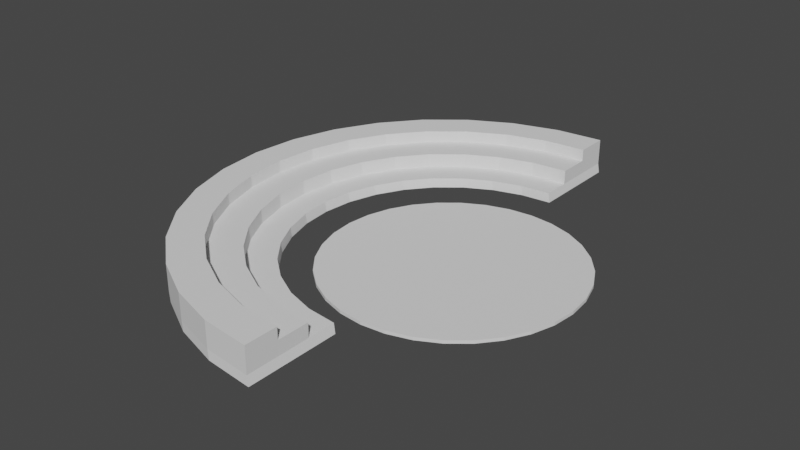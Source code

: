 # Source: Platform.blend  (saved by Blender 3.4.6; exported with 4.5.12 LTS)
import bpy
from mathutils import Matrix  # noqa: F401  (used for matrix-valued properties, if any)

bpy.ops.wm.read_factory_settings(use_empty=True)
scene = bpy.context.scene
scene.name = 'Scene'

# ---- collections
col_collection = bpy.data.collections.new('Collection'); scene.collection.children.link(col_collection)

# ---- world
world_world = bpy.data.worlds.new('World'); scene.world = world_world
world_world.use_nodes = True; world_world.node_tree.nodes.clear()
_N = world_world.node_tree.nodes; _L = world_world.node_tree.links
n0 = _N.new('ShaderNodeOutputWorld'); n0.name = 'World Output'; n0.location = (300, 300)
n1 = _N.new('ShaderNodeBackground'); n1.name = 'Background'; n1.location = (10, 300)
n1.inputs[0].default_value = (0.05088, 0.05088, 0.05088, 1.0)
_L.new(n1.outputs[0], n0.inputs[0])
n0.is_active_output = True
world_world.color = (0.05088, 0.05088, 0.05088)
world_world.use_sun_shadow = False
world_world.sun_shadow_jitter_overblur = 0.0

# ---- meshes
me_cylinder = bpy.data.meshes.new('Cylinder')
me_cylinder.from_pydata([(0.0, 0.0, -0.25), (0.0, 0.0, 0.25), (0.0, 20.0, -0.25), (0.0, 20.0, 0.25), (3.902, 19.62, -0.25), (3.902, 19.62, 0.25), (7.654, 18.48, -0.25), (7.654, 18.48, 0.25), (11.11, 16.63, -0.25), (11.11, 16.63, 0.25), (14.14, 14.14, -0.25), (14.14, 14.14, 0.25), (16.63, 11.11, -0.25), (16.63, 11.11, 0.25), (18.48, 7.654, -0.25), (18.48, 7.654, 0.25), (19.62, 3.902, -0.25), (19.62, 3.902, 0.25), (20.0, 0.0, -0.25), (20.0, 0.0, 0.25), (19.62, -3.902, -0.25), (19.62, -3.902, 0.25), (18.48, -7.654, -0.25), (18.48, -7.654, 0.25), (16.63, -11.11, -0.25), (16.63, -11.11, 0.25), (14.14, -14.14, -0.25), (14.14, -14.14, 0.25), (11.11, -16.63, -0.25), (11.11, -16.63, 0.25), (7.654, -18.48, -0.25), (7.654, -18.48, 0.25), (3.902, -19.62, -0.25), (3.902, -19.62, 0.25), (0.0, -20.0, -0.25), (0.0, -20.0, 0.25), (-3.902, -19.62, -0.25), (-3.902, -19.62, 0.25), (-7.654, -18.48, -0.25), (-7.654, -18.48, 0.25), (-11.11, -16.63, -0.25), (-11.11, -16.63, 0.25), (-14.14, -14.14, -0.25), (-14.14, -14.14, 0.25), (-16.63, -11.11, -0.25), (-16.63, -11.11, 0.25), (-18.48, -7.654, -0.25), (-18.48, -7.654, 0.25), (-19.62, -3.902, -0.25), (-19.62, -3.902, 0.25), (-20.0, 0.0, -0.25), (-20.0, 0.0, 0.25), (-19.62, 3.902, -0.25), (-19.62, 3.902, 0.25), (-18.48, 7.654, -0.25), (-18.48, 7.654, 0.25), (-16.63, 11.11, -0.25), (-16.63, 11.11, 0.25), (-14.14, 14.14, -0.25), (-14.14, 14.14, 0.25), (-11.11, 16.63, -0.25), (-11.11, 16.63, 0.25), (-7.654, 18.48, -0.25), (-7.654, 18.48, 0.25), (-3.902, 19.62, -0.25), (-3.902, 19.62, 0.25)], [], [(0, 2, 4), (1, 5, 3), (2, 3, 5, 4), (0, 4, 6), (1, 7, 5), (4, 5, 7, 6), (0, 6, 8), (1, 9, 7), (6, 7, 9, 8), (0, 8, 10), (1, 11, 9), (8, 9, 11, 10), (0, 10, 12), (1, 13, 11), (10, 11, 13, 12), (0, 12, 14), (1, 15, 13), (12, 13, 15, 14), (0, 14, 16), (1, 17, 15), (14, 15, 17, 16), (0, 16, 18), (1, 19, 17), (16, 17, 19, 18), (0, 18, 20), (1, 21, 19), (18, 19, 21, 20), (0, 20, 22), (1, 23, 21), (20, 21, 23, 22), (0, 22, 24), (1, 25, 23), (22, 23, 25, 24), (0, 24, 26), (1, 27, 25), (24, 25, 27, 26), (0, 26, 28), (1, 29, 27), (26, 27, 29, 28), (0, 28, 30), (1, 31, 29), (28, 29, 31, 30), (0, 30, 32), (1, 33, 31), (30, 31, 33, 32), (0, 32, 34), (1, 35, 33), (32, 33, 35, 34), (0, 34, 36), (1, 37, 35), (34, 35, 37, 36), (0, 36, 38), (1, 39, 37), (36, 37, 39, 38), (0, 38, 40), (1, 41, 39), (38, 39, 41, 40), (0, 40, 42), (1, 43, 41), (40, 41, 43, 42), (0, 42, 44), (1, 45, 43), (42, 43, 45, 44), (0, 44, 46), (1, 47, 45), (44, 45, 47, 46), (0, 46, 48), (1, 49, 47), (46, 47, 49, 48), (0, 48, 50), (1, 51, 49), (48, 49, 51, 50), (0, 50, 52), (1, 53, 51), (50, 51, 53, 52), (0, 52, 54), (1, 55, 53), (52, 53, 55, 54), (0, 54, 56), (1, 57, 55), (54, 55, 57, 56), (0, 56, 58), (1, 59, 57), (56, 57, 59, 58), (0, 58, 60), (1, 61, 59), (58, 59, 61, 60), (0, 60, 62), (1, 63, 61), (60, 61, 63, 62), (0, 62, 64), (1, 65, 63), (62, 63, 65, 64), (0, 64, 2), (1, 3, 65), (64, 65, 3, 2)])
_uv = me_cylinder.uv_layers.new(name='UVMap')
_uv.uv.foreach_set('vector', [0.75, 0.25, 0.75, 0.49, 0.7968, 0.4854, 0.25, 0.25, 0.2968, 0.4854, 0.25, 0.49, 1.0, 0.5, 1.0, 1.0, 0.9688, 1.0, 0.9688, 0.5, 0.75, 0.25, 0.7968, 0.4854, 0.8418, 0.4717, 0.25, 0.25, 0.3418, 0.4717, 0.2968, 0.4854, 0.9688, 0.5, 0.9688, 1.0, 0.9375, 1.0, 0.9375, 0.5, 0.75, 0.25, 0.8418, 0.4717, 0.8833, 0.4496, 0.25, 0.25, 0.3833, 0.4496, 0.3418, 0.4717, 0.9375, 0.5, 0.9375, 1.0, 0.9062, 1.0, 0.9062, 0.5, 0.75, 0.25, 0.8833, 0.4496, 0.9197, 0.4197, 0.25, 0.25, 0.4197, 0.4197, 0.3833, 0.4496, 0.9062, 0.5, 0.9062, 1.0, 0.875, 1.0, 0.875, 0.5, 0.75, 0.25, 0.9197, 0.4197, 0.9496, 0.3833, 0.25, 0.25, 0.4496, 0.3833, 0.4197, 0.4197, 0.875, 0.5, 0.875, 1.0, 0.8438, 1.0, 0.8438, 0.5, 0.75, 0.25, 0.9496, 0.3833, 0.9717, 0.3418, 0.25, 0.25, 0.4717, 0.3418, 0.4496, 0.3833, 0.8438, 0.5, 0.8438, 1.0, 0.8125, 1.0, 0.8125, 0.5, 0.75, 0.25, 0.9717, 0.3418, 0.9854, 0.2968, 0.25, 0.25, 0.4854, 0.2968, 0.4717, 0.3418, 0.8125, 0.5, 0.8125, 1.0, 0.7812, 1.0, 0.7812, 0.5, 0.75, 0.25, 0.9854, 0.2968, 0.99, 0.25, 0.25, 0.25, 0.49, 0.25, 0.4854, 0.2968, 0.7812, 0.5, 0.7812, 1.0, 0.75, 1.0, 0.75, 0.5, 0.75, 0.25, 0.99, 0.25, 0.9854, 0.2032, 0.25, 0.25, 0.4854, 0.2032, 0.49, 0.25, 0.75, 0.5, 0.75, 1.0, 0.7188, 1.0, 0.7188, 0.5, 0.75, 0.25, 0.9854, 0.2032, 0.9717, 0.1582, 0.25, 0.25, 0.4717, 0.1582, 0.4854, 0.2032, 0.7188, 0.5, 0.7188, 1.0, 0.6875, 1.0, 0.6875, 0.5, 0.75, 0.25, 0.9717, 0.1582, 0.9496, 0.1167, 0.25, 0.25, 0.4496, 0.1167, 0.4717, 0.1582, 0.6875, 0.5, 0.6875, 1.0, 0.6562, 1.0, 0.6562, 0.5, 0.75, 0.25, 0.9496, 0.1167, 0.9197, 0.08029, 0.25, 0.25, 0.4197, 0.08029, 0.4496, 0.1167, 0.6562, 0.5, 0.6562, 1.0, 0.625, 1.0, 0.625, 0.5, 0.75, 0.25, 0.9197, 0.08029, 0.8833, 0.05045, 0.25, 0.25, 0.3833, 0.05045, 0.4197, 0.08029, 0.625, 0.5, 0.625, 1.0, 0.5938, 1.0, 0.5938, 0.5, 0.75, 0.25, 0.8833, 0.05045, 0.8418, 0.02827, 0.25, 0.25, 0.3418, 0.02827, 0.3833, 0.05045, 0.5938, 0.5, 0.5938, 1.0, 0.5625, 1.0, 0.5625, 0.5, 0.75, 0.25, 0.8418, 0.02827, 0.7968, 0.01461, 0.25, 0.25, 0.2968, 0.01461, 0.3418, 0.02827, 0.5625, 0.5, 0.5625, 1.0, 0.5312, 1.0, 0.5312, 0.5, 0.75, 0.25, 0.7968, 0.01461, 0.75, 0.01, 0.25, 0.25, 0.25, 0.01, 0.2968, 0.01461, 0.5312, 0.5, 0.5312, 1.0, 0.5, 1.0, 0.5, 0.5, 0.75, 0.25, 0.75, 0.01, 0.7032, 0.01461, 0.25, 0.25, 0.2032, 0.01461, 0.25, 0.01, 0.5, 0.5, 0.5, 1.0, 0.4688, 1.0, 0.4688, 0.5, 0.75, 0.25, 0.7032, 0.01461, 0.6582, 0.02827, 0.25, 0.25, 0.1582, 0.02827, 0.2032, 0.01461, 0.4688, 0.5, 0.4688, 1.0, 0.4375, 1.0, 0.4375, 0.5, 0.75, 0.25, 0.6582, 0.02827, 0.6167, 0.05045, 0.25, 0.25, 0.1167, 0.05045, 0.1582, 0.02827, 0.4375, 0.5, 0.4375, 1.0, 0.4062, 1.0, 0.4062, 0.5, 0.75, 0.25, 0.6167, 0.05045, 0.5803, 0.08029, 0.25, 0.25, 0.08029, 0.08029, 0.1167, 0.05045, 0.4062, 0.5, 0.4062, 1.0, 0.375, 1.0, 0.375, 0.5, 0.75, 0.25, 0.5803, 0.08029, 0.5504, 0.1167, 0.25, 0.25, 0.05045, 0.1167, 0.08029, 0.08029, 0.375, 0.5, 0.375, 1.0, 0.3438, 1.0, 0.3438, 0.5, 0.75, 0.25, 0.5504, 0.1167, 0.5283, 0.1582, 0.25, 0.25, 0.02827, 0.1582, 0.05045, 0.1167, 0.3438, 0.5, 0.3438, 1.0, 0.3125, 1.0, 0.3125, 0.5, 0.75, 0.25, 0.5283, 0.1582, 0.5146, 0.2032, 0.25, 0.25, 0.01461, 0.2032, 0.02827, 0.1582, 0.3125, 0.5, 0.3125, 1.0, 0.2812, 1.0, 0.2812, 0.5, 0.75, 0.25, 0.5146, 0.2032, 0.51, 0.25, 0.25, 0.25, 0.01, 0.25, 0.01461, 0.2032, 0.2812, 0.5, 0.2812, 1.0, 0.25, 1.0, 0.25, 0.5, 0.75, 0.25, 0.51, 0.25, 0.5146, 0.2968, 0.25, 0.25, 0.01461, 0.2968, 0.01, 0.25, 0.25, 0.5, 0.25, 1.0, 0.2188, 1.0, 0.2188, 0.5, 0.75, 0.25, 0.5146, 0.2968, 0.5283, 0.3418, 0.25, 0.25, 0.02827, 0.3418, 0.01461, 0.2968, 0.2188, 0.5, 0.2188, 1.0, 0.1875, 1.0, 0.1875, 0.5, 0.75, 0.25, 0.5283, 0.3418, 0.5504, 0.3833, 0.25, 0.25, 0.05045, 0.3833, 0.02827, 0.3418, 0.1875, 0.5, 0.1875, 1.0, 0.1562, 1.0, 0.1562, 0.5, 0.75, 0.25, 0.5504, 0.3833, 0.5803, 0.4197, 0.25, 0.25, 0.08029, 0.4197, 0.05045, 0.3833, 0.1562, 0.5, 0.1562, 1.0, 0.125, 1.0, 0.125, 0.5, 0.75, 0.25, 0.5803, 0.4197, 0.6167, 0.4496, 0.25, 0.25, 0.1167, 0.4496, 0.08029, 0.4197, 0.125, 0.5, 0.125, 1.0, 0.09375, 1.0, 0.09375, 0.5, 0.75, 0.25, 0.6167, 0.4496, 0.6582, 0.4717, 0.25, 0.25, 0.1582, 0.4717, 0.1167, 0.4496, 0.09375, 0.5, 0.09375, 1.0, 0.0625, 1.0, 0.0625, 0.5, 0.75, 0.25, 0.6582, 0.4717, 0.7032, 0.4854, 0.25, 0.25, 0.2032, 0.4854, 0.1582, 0.4717, 0.0625, 0.5, 0.0625, 1.0, 0.03125, 1.0, 0.03125, 0.5, 0.75, 0.25, 0.7032, 0.4854, 0.75, 0.49, 0.25, 0.25, 0.25, 0.49, 0.2032, 0.4854, 0.03125, 0.5, 0.03125, 1.0, 0.0, 1.0, 0.0, 0.5])
me_cylinder.update()
me_cylinder_002 = bpy.data.meshes.new('Cylinder.002')
me_cylinder_002.from_pydata([(-2.972, 36.72, 0.25), (-2.972, -36.72, 0.25), (-7.221, -36.3, 0.25), (-14.16, -34.2, 0.25), (-20.56, -30.78, 0.25), (-26.17, -26.17, 0.25), (-30.78, -20.56, 0.25), (-34.2, -14.16, 0.25), (-36.3, -7.221, 0.25), (-37.01, 0.0, 0.25), (-36.3, 7.221, 0.25), (-34.2, 14.16, 0.25), (-30.78, 20.56, 0.25), (-26.17, 26.17, 0.25), (-20.56, 30.78, 0.25), (-14.16, 34.2, 0.25), (-7.221, 36.3, 0.25), (-2.972, 34.69, 0.25), (-2.972, -34.69, 0.25), (-2.972, 29.48, 0.25), (-2.972, -29.48, 0.25), (-2.972, 27.59, 0.25), (-2.972, -27.59, 0.25), (-5.44, -27.35, 0.25), (-10.67, -25.76, 0.25), (-15.49, -23.18, 0.25), (-19.72, -19.72, 0.25), (-23.18, -15.49, 0.25), (-25.76, -10.67, 0.25), (-27.35, -5.44, 0.25), (-27.88, -3.628e-07, 0.25), (-27.35, 5.44, 0.25), (-25.76, 10.67, 0.25), (-23.18, 15.49, 0.25), (-19.72, 19.72, 0.25), (-15.49, 23.18, 0.25), (-10.67, 25.76, 0.25), (-5.44, 27.35, 0.25), (-8.144, -39.08, 1.705), (-0.3408, -39.85, 1.705), (-15.65, -36.8, 1.705), (-22.56, -33.11, 1.705), (-28.63, -28.13, 1.705), (-33.6, -22.07, 1.705), (-37.3, -15.16, 1.705), (-39.57, -7.653, 1.705), (-40.34, 0.1509, 1.705), (-39.57, 7.955, 1.705), (-37.3, 15.46, 1.705), (-33.6, 22.37, 1.705), (-28.63, 28.44, 1.705), (-22.56, 33.41, 1.705), (-15.65, 37.11, 1.705), (-8.144, 39.38, 1.705), (-0.3408, 40.15, 1.705), (-15.65, 37.11, 5.922), (-0.3408, -34.54, 1.705), (-22.56, 33.41, 5.922), (-28.63, 28.44, 5.922), (-33.6, 22.37, 5.922), (-37.3, 15.46, 5.922), (-39.57, 7.955, 5.922), (-40.34, 0.1509, 5.922), (-39.57, -7.653, 5.922), (-37.3, -15.16, 5.922), (-33.6, -22.07, 5.922), (-28.63, -28.13, 5.922), (-22.56, -33.11, 5.922), (-15.65, -36.8, 5.922), (-0.3408, -39.85, 5.922), (-8.144, -39.08, 5.922), (-0.3408, 34.84, 1.705), (-6.092, -28.76, 1.705), (-0.3408, -29.33, 1.705), (-11.62, -27.09, 1.705), (-16.72, -24.36, 1.705), (-21.19, -20.69, 1.705), (-24.85, -16.23, 1.705), (-27.58, -11.13, 1.705), (-29.25, -5.6, 1.705), (-29.82, 0.1509, 1.705), (-29.25, 5.902, 1.705), (-27.58, 11.43, 1.705), (-24.85, 16.53, 1.705), (-21.19, 21.0, 1.705), (-16.72, 24.66, 1.705), (-11.62, 27.39, 1.705), (-6.092, 29.06, 1.705), (-0.3408, 29.63, 1.705), (-5.198, -24.27, 1.705), (-0.3408, -24.75, 1.705), (-9.868, -22.85, 1.705), (-14.17, -20.55, 1.705), (-17.95, -17.45, 1.705), (-21.04, -13.68, 1.705), (-23.34, -9.377, 1.705), (-24.76, -4.706, 1.705), (-25.24, 0.1509, 1.705), (-24.76, 5.008, 1.705), (-23.34, 9.678, 1.705), (-21.04, 13.98, 1.705), (-17.95, 17.76, 1.705), (-14.17, 20.85, 1.705), (-9.868, 23.15, 1.705), (-5.198, 24.57, 1.705), (-0.3408, 25.05, 1.705), (-8.144, -39.08, 3.987), (-0.3408, -39.85, 3.987), (-15.65, -36.8, 3.987), (-22.56, -33.11, 3.987), (-28.63, -28.13, 3.987), (-33.6, -22.07, 3.987), (-37.3, -15.16, 3.987), (-39.57, -7.653, 3.987), (-40.34, 0.1509, 3.987), (-39.57, 7.955, 3.987), (-37.3, 15.46, 3.987), (-33.6, 22.37, 3.987), (-28.63, 28.44, 3.987), (-22.56, 33.41, 3.987), (-15.65, 37.11, 3.987), (-8.144, 39.38, 3.987), (-0.3408, 40.15, 3.987), (-7.108, -33.87, 3.987), (-0.3408, -34.54, 3.987), (-13.61, -31.9, 3.987), (-19.61, -28.69, 3.987), (-24.87, -24.38, 3.987), (-29.18, -19.12, 3.987), (-32.39, -13.12, 3.987), (-34.36, -6.616, 3.987), (-35.03, 0.1509, 3.987), (-34.36, 6.918, 3.987), (-32.39, 13.43, 3.987), (-29.18, 19.42, 3.987), (-24.87, 24.68, 3.987), (-19.61, 28.99, 3.987), (-13.61, 32.2, 3.987), (-7.108, 34.17, 3.987), (-0.3408, 34.84, 3.987), (-6.092, -28.76, 3.987), (-0.3408, -29.33, 3.987), (-11.62, -27.09, 3.987), (-16.72, -24.36, 3.987), (-21.19, -20.69, 3.987), (-24.85, -16.23, 3.987), (-27.58, -11.13, 3.987), (-29.25, -5.6, 3.987), (-29.82, 0.1509, 3.987), (-29.25, 5.902, 3.987), (-27.58, 11.43, 3.987), (-24.85, 16.53, 3.987), (-21.19, 21.0, 3.987), (-16.72, 24.66, 3.987), (-11.62, 27.39, 3.987), (-6.092, 29.06, 3.987), (-0.3408, 29.63, 3.987), (-8.144, 39.38, 5.922), (-0.3408, 40.15, 5.922), (-7.108, -33.87, 5.922), (-0.3408, -34.54, 5.922), (-13.61, -31.9, 5.922), (-19.61, -28.69, 5.922), (-24.87, -24.38, 5.922), (-29.18, -19.12, 5.922), (-32.39, -13.12, 5.922), (-34.36, -6.616, 5.922), (-35.03, 0.1509, 5.922), (-34.36, 6.918, 5.922), (-32.39, 13.43, 5.922), (-29.18, 19.42, 5.922), (-24.87, 24.68, 5.922), (-19.61, 28.99, 5.922), (-13.61, 32.2, 5.922), (-7.108, 34.17, 5.922), (-0.3408, 34.84, 5.922), (-7.804, -39.23, 0.25), (0.0, -40.0, 0.25), (-15.31, -36.96, 0.25), (-22.22, -33.26, 0.25), (-28.28, -28.28, 0.25), (-33.26, -22.22, 0.25), (-36.96, -15.31, 0.25), (-39.23, -7.804, 0.25), (-40.0, 0.0, 0.25), (-39.23, 7.804, 0.25), (-36.96, 15.31, 0.25), (-33.26, 22.22, 0.25), (-28.28, 28.28, 0.25), (-22.22, 33.26, 0.25), (-15.31, 36.96, 0.25), (-7.804, 39.23, 0.25), (0.0, 40.0, 0.25), (0.0, 34.69, 0.25), (0.0, -34.69, 0.25), (0.0, 29.48, 0.25), (0.0, -29.48, 0.25), (-4.857, -24.42, 0.25), (-7.549e-07, -24.9, 0.25), (-9.527, -23.0, 0.25), (-13.83, -20.7, 0.25), (-17.6, -17.6, 0.25), (-20.7, -13.83, 0.25), (-23.0, -9.527, 0.25), (-24.42, -4.857, 0.25), (-24.9, 7.549e-07, 0.25), (-24.42, 4.857, 0.25), (-23.0, 9.527, 0.25), (-20.7, 13.83, 0.25), (-17.6, 17.6, 0.25), (-13.83, 20.7, 0.25), (-9.527, 23.0, 0.25), (-4.857, 24.42, 0.25), (7.549e-07, 24.9, 0.25), (-6.774, 34.05, 0.25), (-5.84, -29.36, 0.25), (-6.742, -33.9, 0.25), (-5.891, 29.61, 0.25)], [], [(1, 2, 216, 18), (176, 177, 39, 38), (185, 184, 46, 47), (204, 205, 97, 96), (203, 204, 96, 95), (182, 181, 43, 44), (190, 189, 51, 52), (202, 203, 95, 94), (177, 194, 56, 39), (201, 202, 94, 93), (179, 178, 40, 41), (187, 186, 48, 49), (193, 192, 54, 71), (196, 198, 90, 73), (200, 201, 93, 92), (213, 195, 88, 105), (184, 183, 45, 46), (199, 200, 92, 91), (212, 213, 105, 104), (197, 199, 91, 89), (181, 180, 42, 43), (211, 212, 104, 103), (189, 188, 50, 51), (192, 191, 53, 54), (198, 197, 89, 90), (210, 211, 103, 102), (178, 176, 38, 40), (186, 185, 47, 48), (209, 210, 102, 101), (208, 209, 101, 100), (194, 196, 73, 56), (183, 182, 44, 45), (191, 190, 52, 53), (207, 208, 100, 99), (195, 193, 71, 88), (180, 179, 41, 42), (206, 207, 99, 98), (188, 187, 49, 50), (205, 206, 98, 97), (52, 51, 119, 120), (76, 77, 145, 144), (56, 73, 141, 124), (51, 50, 118, 119), (75, 76, 144, 143), (88, 71, 139, 156), (50, 49, 117, 118), (74, 75, 143, 142), (87, 88, 156, 155), (49, 48, 116, 117), (72, 74, 142, 140), (86, 87, 155, 154), (48, 47, 115, 116), (73, 72, 140, 141), (85, 86, 154, 153), (47, 46, 114, 115), (84, 85, 153, 152), (46, 45, 113, 114), (83, 84, 152, 151), (39, 56, 124, 107), (45, 44, 112, 113), (82, 83, 151, 150), (71, 54, 122, 139), (44, 43, 111, 112), (81, 82, 150, 149), (43, 42, 110, 111), (80, 81, 149, 148), (42, 41, 109, 110), (79, 80, 148, 147), (41, 40, 108, 109), (54, 53, 121, 122), (78, 79, 147, 146), (90, 89, 72, 73), (89, 91, 74, 72), (91, 92, 75, 74), (92, 93, 76, 75), (93, 94, 77, 76), (94, 95, 78, 77), (95, 96, 79, 78), (96, 97, 80, 79), (97, 98, 81, 80), (98, 99, 82, 81), (99, 100, 83, 82), (100, 101, 84, 83), (101, 102, 85, 84), (102, 103, 86, 85), (103, 104, 87, 86), (104, 105, 88, 87), (121, 120, 55, 157), (134, 135, 171, 170), (106, 107, 69, 70), (120, 119, 57, 55), (133, 134, 170, 169), (119, 118, 58, 57), (132, 133, 169, 168), (118, 117, 59, 58), (131, 132, 168, 167), (117, 116, 60, 59), (130, 131, 167, 166), (116, 115, 61, 60), (129, 130, 166, 165), (115, 114, 62, 61), (128, 129, 165, 164), (114, 113, 63, 62), (141, 140, 123, 124), (140, 142, 125, 123), (142, 143, 126, 125), (143, 144, 127, 126), (144, 145, 128, 127), (145, 146, 129, 128), (146, 147, 130, 129), (147, 148, 131, 130), (148, 149, 132, 131), (149, 150, 133, 132), (150, 151, 134, 133), (151, 152, 135, 134), (152, 153, 136, 135), (153, 154, 137, 136), (154, 155, 138, 137), (155, 156, 139, 138), (38, 39, 107, 106), (77, 78, 146, 145), (53, 52, 120, 121), (40, 38, 106, 108), (160, 159, 70, 69), (159, 161, 68, 70), (161, 162, 67, 68), (162, 163, 66, 67), (163, 164, 65, 66), (164, 165, 64, 65), (165, 166, 63, 64), (166, 167, 62, 63), (167, 168, 61, 62), (168, 169, 60, 61), (169, 170, 59, 60), (170, 171, 58, 59), (171, 172, 57, 58), (172, 173, 55, 57), (173, 174, 157, 55), (174, 175, 158, 157), (108, 106, 70, 68), (135, 136, 172, 171), (122, 121, 157, 158), (109, 108, 68, 67), (136, 137, 173, 172), (124, 123, 159, 160), (110, 109, 67, 66), (137, 138, 174, 173), (123, 125, 161, 159), (111, 110, 66, 65), (138, 139, 175, 174), (125, 126, 162, 161), (112, 111, 65, 64), (139, 122, 158, 175), (126, 127, 163, 162), (113, 112, 64, 63), (107, 124, 160, 69), (127, 128, 164, 163), (2, 1, 177, 176), (3, 2, 176, 178), (4, 3, 178, 179), (5, 4, 179, 180), (6, 5, 180, 181), (7, 6, 181, 182), (8, 7, 182, 183), (9, 8, 183, 184), (10, 9, 184, 185), (11, 10, 185, 186), (12, 11, 186, 187), (13, 12, 187, 188), (14, 13, 188, 189), (15, 14, 189, 190), (16, 15, 190, 191), (0, 16, 191, 192), (17, 0, 192, 193), (1, 18, 194, 177), (19, 17, 193, 195), (18, 20, 196, 194), (22, 23, 197, 198), (23, 24, 199, 197), (24, 25, 200, 199), (25, 26, 201, 200), (26, 27, 202, 201), (27, 28, 203, 202), (28, 29, 204, 203), (29, 30, 205, 204), (30, 31, 206, 205), (31, 32, 207, 206), (32, 33, 208, 207), (33, 34, 209, 208), (34, 35, 210, 209), (35, 36, 211, 210), (36, 37, 212, 211), (37, 21, 213, 212), (21, 19, 195, 213), (20, 22, 198, 196), (18, 216, 215, 20), (20, 215, 23, 22), (23, 215, 216, 2, 3, 24), (24, 3, 4, 25), (25, 4, 5, 26), (26, 5, 6, 27), (27, 6, 7, 28), (28, 7, 8, 29), (29, 8, 9, 30), (30, 9, 10, 31), (31, 10, 11, 32), (32, 11, 12, 33), (33, 12, 13, 34), (34, 13, 14, 35), (35, 14, 15, 36), (36, 15, 16, 214, 217, 37), (37, 217, 19, 21), (19, 217, 214, 17), (17, 214, 16, 0)])
_uv = me_cylinder_002.uv_layers.new(name='UVMap')
_uv.uv.foreach_set('vector', [0.128, 0.2723, 0.3097, 0.6625, 0.227, 0.4769, 0.108, 0.2267, 0.4688, 1.0, 0.5, 1.0, 0.5, 1.0, 0.4688, 1.0, 0.2188, 1.0, 0.25, 1.0, 0.25, 1.0, 0.2188, 1.0, 0.1035, 0.2209, 0.1006, 0.25, 0.1006, 0.25, 0.1035, 0.2209, 0.112, 0.1928, 0.1035, 0.2209, 0.1035, 0.2209, 0.112, 0.1928, 0.3125, 1.0, 0.3438, 1.0, 0.3438, 1.0, 0.3125, 1.0, 0.0625, 1.0, 0.09375, 1.0, 0.09375, 1.0, 0.0625, 1.0, 0.1258, 0.167, 0.112, 0.1928, 0.112, 0.1928, 0.1258, 0.167, 0.0, 0.0, 0.0, 0.0, 0.0, 0.0, 0.0, 0.0, 0.1444, 0.1444, 0.1258, 0.167, 0.1258, 0.167, 0.1444, 0.1444, 0.4062, 1.0, 0.4375, 1.0, 0.4375, 1.0, 0.4062, 1.0, 0.1562, 1.0, 0.1875, 1.0, 0.1875, 1.0, 0.1562, 1.0, 0.0, 0.0, 0.0, 0.0, 0.0, 0.0, 0.0, 0.0, 0.0, 0.0, 0.0, 0.0, 0.0, 0.0, 0.0, 0.0, 0.167, 0.1258, 0.1444, 0.1444, 0.1444, 0.1444, 0.167, 0.1258, 0.0, 0.0, 0.0, 0.0, 0.0, 0.0, 0.0, 0.0, 0.25, 1.0, 0.2812, 1.0, 0.2812, 1.0, 0.25, 1.0, 0.1928, 0.112, 0.167, 0.1258, 0.167, 0.1258, 0.1928, 0.112, 0.2209, 0.3965, 0.25, 0.3994, 0.25, 0.3994, 0.2209, 0.3965, 0.2209, 0.1035, 0.1928, 0.112, 0.1928, 0.112, 0.2209, 0.1035, 0.3438, 1.0, 0.375, 1.0, 0.375, 1.0, 0.3438, 1.0, 0.1928, 0.388, 0.2209, 0.3965, 0.2209, 0.3965, 0.1928, 0.388, 0.09375, 1.0, 0.125, 1.0, 0.125, 1.0, 0.09375, 1.0, 0.0, 1.0, 0.03125, 1.0, 0.03125, 1.0, 0.0, 1.0, 0.25, 0.1006, 0.2209, 0.1035, 0.2209, 0.1035, 0.25, 0.1006, 0.167, 0.3742, 0.1928, 0.388, 0.1928, 0.388, 0.167, 0.3742, 0.4375, 1.0, 0.4688, 1.0, 0.4688, 1.0, 0.4375, 1.0, 0.1875, 1.0, 0.2188, 1.0, 0.2188, 1.0, 0.1875, 1.0, 0.1444, 0.3556, 0.167, 0.3742, 0.167, 0.3742, 0.1444, 0.3556, 0.1258, 0.333, 0.1444, 0.3556, 0.1444, 0.3556, 0.1258, 0.333, 0.0, 0.0, 0.0, 0.0, 0.0, 0.0, 0.0, 0.0, 0.2812, 1.0, 0.3125, 1.0, 0.3125, 1.0, 0.2812, 1.0, 0.03125, 1.0, 0.0625, 1.0, 0.0625, 1.0, 0.03125, 1.0, 0.112, 0.3072, 0.1258, 0.333, 0.1258, 0.333, 0.112, 0.3072, 0.0, 0.0, 0.0, 0.0, 0.0, 0.0, 0.0, 0.0, 0.375, 1.0, 0.4062, 1.0, 0.4062, 1.0, 0.375, 1.0, 0.1035, 0.2791, 0.112, 0.3072, 0.112, 0.3072, 0.1035, 0.2791, 0.125, 1.0, 0.1562, 1.0, 0.1562, 1.0, 0.125, 1.0, 0.1006, 0.25, 0.1035, 0.2791, 0.1035, 0.2791, 0.1006, 0.25, 0.0625, 1.0, 0.09375, 1.0, 0.09375, 1.0, 0.0625, 1.0, 0.1249, 0.1249, 0.1029, 0.1517, 0.1029, 0.1517, 0.1249, 0.1249, 0.0, 0.0, 0.0, 0.0, 0.0, 0.0, 0.0, 0.0, 0.09375, 1.0, 0.125, 1.0, 0.125, 1.0, 0.09375, 1.0, 0.1517, 0.1029, 0.1249, 0.1249, 0.1249, 0.1249, 0.1517, 0.1029, 0.0, 0.0, 0.0, 0.0, 0.0, 0.0, 0.0, 0.0, 0.125, 1.0, 0.1562, 1.0, 0.1562, 1.0, 0.125, 1.0, 0.1823, 0.08658, 0.1517, 0.1029, 0.1517, 0.1029, 0.1823, 0.08658, 0.2155, 0.4235, 0.25, 0.4269, 0.25, 0.4269, 0.2155, 0.4235, 0.1562, 1.0, 0.1875, 1.0, 0.1875, 1.0, 0.1562, 1.0, 0.2155, 0.07652, 0.1823, 0.08658, 0.1823, 0.08658, 0.2155, 0.07652, 0.1823, 0.4134, 0.2155, 0.4235, 0.2155, 0.4235, 0.1823, 0.4134, 0.1875, 1.0, 0.2188, 1.0, 0.2188, 1.0, 0.1875, 1.0, 0.25, 0.07312, 0.2155, 0.07652, 0.2155, 0.07652, 0.25, 0.07312, 0.1517, 0.3971, 0.1823, 0.4134, 0.1823, 0.4134, 0.1517, 0.3971, 0.2188, 1.0, 0.25, 1.0, 0.25, 1.0, 0.2188, 1.0, 0.1249, 0.3751, 0.1517, 0.3971, 0.1517, 0.3971, 0.1249, 0.3751, 0.25, 1.0, 0.2812, 1.0, 0.2812, 1.0, 0.25, 1.0, 0.1029, 0.3483, 0.1249, 0.3751, 0.1249, 0.3751, 0.1029, 0.3483, 0.0, 0.0, 0.0, 0.0, 0.0, 0.0, 0.0, 0.0, 0.2812, 1.0, 0.3125, 1.0, 0.3125, 1.0, 0.2812, 1.0, 0.08658, 0.3177, 0.1029, 0.3483, 0.1029, 0.3483, 0.08658, 0.3177, 0.0, 0.0, 0.0, 0.0, 0.0, 0.0, 0.0, 0.0, 0.3125, 1.0, 0.3438, 1.0, 0.3438, 1.0, 0.3125, 1.0, 0.07652, 0.2845, 0.08658, 0.3177, 0.08658, 0.3177, 0.07652, 0.2845, 0.3438, 1.0, 0.375, 1.0, 0.375, 1.0, 0.3438, 1.0, 0.07312, 0.25, 0.07652, 0.2845, 0.07652, 0.2845, 0.07312, 0.25, 0.375, 1.0, 0.4062, 1.0, 0.4062, 1.0, 0.375, 1.0, 0.07652, 0.2155, 0.07312, 0.25, 0.07312, 0.25, 0.07652, 0.2155, 0.4062, 1.0, 0.4375, 1.0, 0.4375, 1.0, 0.4062, 1.0, 0.0, 1.0, 0.03125, 1.0, 0.03125, 1.0, 0.0, 1.0, 0.08658, 0.1823, 0.07652, 0.2155, 0.07652, 0.2155, 0.08658, 0.1823, 0.25, 0.1006, 0.2209, 0.1035, 0.2155, 0.07652, 0.25, 0.07312, 0.2209, 0.1035, 0.1928, 0.112, 0.1823, 0.08658, 0.2155, 0.07652, 0.1928, 0.112, 0.167, 0.1258, 0.1517, 0.1029, 0.1823, 0.08658, 0.167, 0.1258, 0.1444, 0.1444, 0.1249, 0.1249, 0.1517, 0.1029, 0.1444, 0.1444, 0.1258, 0.167, 0.1029, 0.1517, 0.1249, 0.1249, 0.1258, 0.167, 0.112, 0.1928, 0.08658, 0.1823, 0.1029, 0.1517, 0.112, 0.1928, 0.1035, 0.2209, 0.07652, 0.2155, 0.08658, 0.1823, 0.1035, 0.2209, 0.1006, 0.25, 0.07312, 0.25, 0.07652, 0.2155, 0.1006, 0.25, 0.1035, 0.2791, 0.07652, 0.2845, 0.07312, 0.25, 0.1035, 0.2791, 0.112, 0.3072, 0.08658, 0.3177, 0.07652, 0.2845, 0.112, 0.3072, 0.1258, 0.333, 0.1029, 0.3483, 0.08658, 0.3177, 0.1258, 0.333, 0.1444, 0.3556, 0.1249, 0.3751, 0.1029, 0.3483, 0.1444, 0.3556, 0.167, 0.3742, 0.1517, 0.3971, 0.1249, 0.3751, 0.167, 0.3742, 0.1928, 0.388, 0.1823, 0.4134, 0.1517, 0.3971, 0.1928, 0.388, 0.2209, 0.3965, 0.2155, 0.4235, 0.1823, 0.4134, 0.2209, 0.3965, 0.25, 0.3994, 0.25, 0.4269, 0.2155, 0.4235, 0.03125, 1.0, 0.0625, 1.0, 0.0625, 1.0, 0.03125, 1.0, 0.07695, 0.3656, 0.1028, 0.3972, 0.1028, 0.3972, 0.07695, 0.3656, 0.4688, 1.0, 0.5, 1.0, 0.5, 1.0, 0.4688, 1.0, 0.0625, 1.0, 0.09375, 1.0, 0.09375, 1.0, 0.0625, 1.0, 0.05772, 0.3296, 0.07695, 0.3656, 0.07695, 0.3656, 0.05772, 0.3296, 0.09375, 1.0, 0.125, 1.0, 0.125, 1.0, 0.09375, 1.0, 0.04588, 0.2906, 0.05772, 0.3296, 0.05772, 0.3296, 0.04588, 0.2906, 0.125, 1.0, 0.1562, 1.0, 0.1562, 1.0, 0.125, 1.0, 0.04188, 0.25, 0.04588, 0.2906, 0.04588, 0.2906, 0.04188, 0.25, 0.1562, 1.0, 0.1875, 1.0, 0.1875, 1.0, 0.1562, 1.0, 0.04588, 0.2094, 0.04188, 0.25, 0.04188, 0.25, 0.04588, 0.2094, 0.1875, 1.0, 0.2188, 1.0, 0.2188, 1.0, 0.1875, 1.0, 0.05772, 0.1704, 0.04588, 0.2094, 0.04588, 0.2094, 0.05772, 0.1704, 0.2188, 1.0, 0.25, 1.0, 0.25, 1.0, 0.2188, 1.0, 0.07695, 0.1344, 0.05772, 0.1704, 0.05772, 0.1704, 0.07695, 0.1344, 0.25, 1.0, 0.2812, 1.0, 0.2812, 1.0, 0.25, 1.0, 0.25, 0.07312, 0.2155, 0.07652, 0.2094, 0.04588, 0.25, 0.04188, 0.2155, 0.07652, 0.1823, 0.08658, 0.1704, 0.05772, 0.2094, 0.04588, 0.1823, 0.08658, 0.1517, 0.1029, 0.1344, 0.07695, 0.1704, 0.05772, 0.1517, 0.1029, 0.1249, 0.1249, 0.1028, 0.1028, 0.1344, 0.07695, 0.1249, 0.1249, 0.1029, 0.1517, 0.07695, 0.1344, 0.1028, 0.1028, 0.1029, 0.1517, 0.08658, 0.1823, 0.05772, 0.1704, 0.07695, 0.1344, 0.08658, 0.1823, 0.07652, 0.2155, 0.04588, 0.2094, 0.05772, 0.1704, 0.07652, 0.2155, 0.07312, 0.25, 0.04188, 0.25, 0.04588, 0.2094, 0.07312, 0.25, 0.07652, 0.2845, 0.04588, 0.2906, 0.04188, 0.25, 0.07652, 0.2845, 0.08658, 0.3177, 0.05772, 0.3296, 0.04588, 0.2906, 0.08658, 0.3177, 0.1029, 0.3483, 0.07695, 0.3656, 0.05772, 0.3296, 0.1029, 0.3483, 0.1249, 0.3751, 0.1028, 0.3972, 0.07695, 0.3656, 0.1249, 0.3751, 0.1517, 0.3971, 0.1344, 0.423, 0.1028, 0.3972, 0.1517, 0.3971, 0.1823, 0.4134, 0.1704, 0.4423, 0.1344, 0.423, 0.1823, 0.4134, 0.2155, 0.4235, 0.2094, 0.4541, 0.1704, 0.4423, 0.2155, 0.4235, 0.25, 0.4269, 0.25, 0.4581, 0.2094, 0.4541, 0.4688, 1.0, 0.5, 1.0, 0.5, 1.0, 0.4688, 1.0, 0.1029, 0.1517, 0.08658, 0.1823, 0.08658, 0.1823, 0.1029, 0.1517, 0.03125, 1.0, 0.0625, 1.0, 0.0625, 1.0, 0.03125, 1.0, 0.4375, 1.0, 0.4688, 1.0, 0.4688, 1.0, 0.4375, 1.0, 0.25, 0.04188, 0.2094, 0.04588, 0.2032, 0.01461, 0.25, 0.01, 0.2094, 0.04588, 0.1704, 0.05772, 0.1582, 0.02827, 0.2032, 0.01461, 0.1704, 0.05772, 0.1344, 0.07695, 0.1167, 0.05045, 0.1582, 0.02827, 0.1344, 0.07695, 0.1028, 0.1028, 0.08029, 0.08029, 0.1167, 0.05045, 0.1028, 0.1028, 0.07695, 0.1344, 0.05045, 0.1167, 0.08029, 0.08029, 0.07695, 0.1344, 0.05772, 0.1704, 0.02827, 0.1582, 0.05045, 0.1167, 0.05772, 0.1704, 0.04588, 0.2094, 0.01461, 0.2032, 0.02827, 0.1582, 0.04588, 0.2094, 0.04188, 0.25, 0.01, 0.25, 0.01461, 0.2032, 0.04188, 0.25, 0.04588, 0.2906, 0.01461, 0.2968, 0.01, 0.25, 0.04588, 0.2906, 0.05772, 0.3296, 0.02827, 0.3418, 0.01461, 0.2968, 0.05772, 0.3296, 0.07695, 0.3656, 0.05045, 0.3833, 0.02827, 0.3418, 0.07695, 0.3656, 0.1028, 0.3972, 0.08029, 0.4197, 0.05045, 0.3833, 0.1028, 0.3972, 0.1344, 0.423, 0.1167, 0.4496, 0.08029, 0.4197, 0.1344, 0.423, 0.1704, 0.4423, 0.1582, 0.4717, 0.1167, 0.4496, 0.1704, 0.4423, 0.2094, 0.4541, 0.2032, 0.4854, 0.1582, 0.4717, 0.2094, 0.4541, 0.25, 0.4581, 0.25, 0.49, 0.2032, 0.4854, 0.4375, 1.0, 0.4688, 1.0, 0.4688, 1.0, 0.4375, 1.0, 0.1028, 0.3972, 0.1344, 0.423, 0.1344, 0.423, 0.1028, 0.3972, 0.0, 1.0, 0.03125, 1.0, 0.03125, 1.0, 0.0, 1.0, 0.4062, 1.0, 0.4375, 1.0, 0.4375, 1.0, 0.4062, 1.0, 0.1344, 0.423, 0.1704, 0.4423, 0.1704, 0.4423, 0.1344, 0.423, 0.25, 0.04188, 0.2094, 0.04588, 0.2094, 0.04588, 0.25, 0.04188, 0.375, 1.0, 0.4062, 1.0, 0.4062, 1.0, 0.375, 1.0, 0.1704, 0.4423, 0.2094, 0.4541, 0.2094, 0.4541, 0.1704, 0.4423, 0.2094, 0.04588, 0.1704, 0.05772, 0.1704, 0.05772, 0.2094, 0.04588, 0.3438, 1.0, 0.375, 1.0, 0.375, 1.0, 0.3438, 1.0, 0.2094, 0.4541, 0.25, 0.4581, 0.25, 0.4581, 0.2094, 0.4541, 0.1704, 0.05772, 0.1344, 0.07695, 0.1344, 0.07695, 0.1704, 0.05772, 0.3125, 1.0, 0.3438, 1.0, 0.3438, 1.0, 0.3125, 1.0, 0.0, 0.0, 0.0, 0.0, 0.0, 0.0, 0.0, 0.0, 0.1344, 0.07695, 0.1028, 0.1028, 0.1028, 0.1028, 0.1344, 0.07695, 0.2812, 1.0, 0.3125, 1.0, 0.3125, 1.0, 0.2812, 1.0, 0.0, 0.0, 0.0, 0.0, 0.0, 0.0, 0.0, 0.0, 0.1028, 0.1028, 0.07695, 0.1344, 0.07695, 0.1344, 0.1028, 0.1028, 0.3097, 0.6625, 0.128, 0.2723, 0.0, 0.0, 0.4688, 1.0, 0.3709, 0.8351, 0.3097, 0.6625, 0.4688, 1.0, 0.4375, 1.0, 0.3593, 0.8684, 0.3709, 0.8351, 0.4375, 1.0, 0.4062, 1.0, 0.3369, 0.8832, 0.3593, 0.8684, 0.4062, 1.0, 0.375, 1.0, 0.3113, 0.8923, 0.3369, 0.8832, 0.375, 1.0, 0.3438, 1.0, 0.2846, 0.8989, 0.3113, 0.8923, 0.3438, 1.0, 0.3125, 1.0, 0.2578, 0.9042, 0.2846, 0.8989, 0.3125, 1.0, 0.2812, 1.0, 0.2312, 0.9084, 0.2578, 0.9042, 0.2812, 1.0, 0.25, 1.0, 0.205, 0.9116, 0.2312, 0.9084, 0.25, 1.0, 0.2188, 1.0, 0.1794, 0.9134, 0.205, 0.9116, 0.2188, 1.0, 0.1875, 1.0, 0.1542, 0.9134, 0.1794, 0.9134, 0.1875, 1.0, 0.1562, 1.0, 0.1294, 0.91, 0.1542, 0.9134, 0.1562, 1.0, 0.125, 1.0, 0.1046, 0.8995, 0.1294, 0.91, 0.125, 1.0, 0.09375, 1.0, 0.07876, 0.8684, 0.1046, 0.8995, 0.09375, 1.0, 0.0625, 1.0, 0.04852, 0.6919, 0.07876, 0.8684, 0.0625, 1.0, 0.03125, 1.0, 0.0252, 0.2918, 0.04852, 0.6919, 0.03125, 1.0, 0.0, 0.0, 0.03356, 0.2587, 0.0252, 0.2918, 0.0, 0.0, 0.0, 0.0, 0.128, 0.2723, 0.108, 0.2267, 0.0, 0.0, 0.0, 0.0, 0.09278, 0.2778, 0.03356, 0.2587, 0.0, 0.0, 0.0, 0.0, 0.108, 0.2267, 0.08962, 0.1545, 0.0, 0.0, 0.0, 0.0, 0.09652, 0.1313, 0.1652, 0.2101, 0.2209, 0.1035, 0.0, 0.0, 0.1652, 0.2101, 0.216, 0.3023, 0.1928, 0.112, 0.2209, 0.1035, 0.216, 0.3023, 0.2125, 0.3473, 0.167, 0.1258, 0.1928, 0.112, 0.2125, 0.3473, 0.1976, 0.3773, 0.1444, 0.1444, 0.167, 0.1258, 0.1976, 0.3773, 0.1805, 0.4025, 0.1258, 0.167, 0.1444, 0.1444, 0.1805, 0.4025, 0.1648, 0.4261, 0.112, 0.1928, 0.1258, 0.167, 0.1648, 0.4261, 0.1518, 0.4489, 0.1035, 0.2209, 0.112, 0.1928, 0.1518, 0.4489, 0.1424, 0.471, 0.1006, 0.25, 0.1035, 0.2209, 0.1424, 0.471, 0.1369, 0.4916, 0.1035, 0.2791, 0.1006, 0.25, 0.1369, 0.4916, 0.1353, 0.5096, 0.112, 0.3072, 0.1035, 0.2791, 0.1353, 0.5096, 0.1375, 0.5237, 0.1258, 0.333, 0.112, 0.3072, 0.1375, 0.5237, 0.1431, 0.5314, 0.1444, 0.3556, 0.1258, 0.333, 0.1431, 0.5314, 0.1512, 0.5279, 0.167, 0.3742, 0.1444, 0.3556, 0.1512, 0.5279, 0.1596, 0.501, 0.1928, 0.388, 0.167, 0.3742, 0.1596, 0.501, 0.1591, 0.4182, 0.2209, 0.3965, 0.1928, 0.388, 0.1591, 0.4182, 0.1477, 0.3392, 0.25, 0.3994, 0.2209, 0.3965, 0.1477, 0.3392, 0.09278, 0.2778, 0.0, 0.0, 0.25, 0.3994, 0.08962, 0.1545, 0.09652, 0.1313, 0.0, 0.0, 0.0, 0.0, 0.108, 0.2267, 0.227, 0.4769, 0.1635, 0.2814, 0.08962, 0.1545, 0.08962, 0.1545, 0.1635, 0.2814, 0.1652, 0.2101, 0.09652, 0.1313, 0.1652, 0.2101, 0.1635, 0.2814, 0.227, 0.4769, 0.3097, 0.6625, 0.3709, 0.8351, 0.216, 0.3023, 0.216, 0.3023, 0.3709, 0.8351, 0.3593, 0.8684, 0.2125, 0.3473, 0.2125, 0.3473, 0.3593, 0.8684, 0.3369, 0.8832, 0.1976, 0.3773, 0.1976, 0.3773, 0.3369, 0.8832, 0.3113, 0.8923, 0.1805, 0.4025, 0.1805, 0.4025, 0.3113, 0.8923, 0.2846, 0.8989, 0.1648, 0.4261, 0.1648, 0.4261, 0.2846, 0.8989, 0.2578, 0.9042, 0.1518, 0.4489, 0.1518, 0.4489, 0.2578, 0.9042, 0.2312, 0.9084, 0.1424, 0.471, 0.1424, 0.471, 0.2312, 0.9084, 0.205, 0.9116, 0.1369, 0.4916, 0.1369, 0.4916, 0.205, 0.9116, 0.1794, 0.9134, 0.1353, 0.5096, 0.1353, 0.5096, 0.1794, 0.9134, 0.1542, 0.9134, 0.1375, 0.5237, 0.1375, 0.5237, 0.1542, 0.9134, 0.1294, 0.91, 0.1431, 0.5314, 0.1431, 0.5314, 0.1294, 0.91, 0.1046, 0.8995, 0.1512, 0.5279, 0.1512, 0.5279, 0.1046, 0.8995, 0.07876, 0.8684, 0.1596, 0.501, 0.1596, 0.501, 0.07876, 0.8684, 0.04852, 0.6919, 0.06447, 0.5428, 0.1167, 0.4316, 0.1591, 0.4182, 0.1591, 0.4182, 0.1167, 0.4316, 0.09278, 0.2778, 0.1477, 0.3392, 0.09278, 0.2778, 0.1167, 0.4316, 0.06447, 0.5428, 0.03356, 0.2587, 0.03356, 0.2587, 0.06447, 0.5428, 0.04852, 0.6919, 0.0252, 0.2918])
me_cylinder_002.update()

# ---- objects
ob_platform = bpy.data.objects.new('Platform', me_cylinder)
ob_stage = bpy.data.objects.new('Stage', me_cylinder_002)

# ---- transforms, parenting, visibility, modifiers, constraints
ob_platform.location = (0.0, 0.0, 0.0)
ob_stage.location = (-0.2022, 0.3627, 0.2102)

# ---- collection membership
col_collection.objects.link(ob_platform)
col_collection.objects.link(ob_stage)

# ---- scene / render settings (as saved in the file)
scene.frame_start = 1; scene.frame_end = 250; scene.frame_set(1)
scene.render.engine = 'BLENDER_EEVEE_NEXT'
scene.cycles.sampling_pattern = 'TABULATED_SOBOL'
scene.cycles.use_light_tree = False
scene.view_settings.view_transform = 'Filmic'
bpy.context.view_layer.update()

# ---- added for rendering (the .blend has no active camera and no usable light): camera, sun
cam_auto = bpy.data.cameras.new('AutoCamera')
cam_auto.lens = 50.0
cam_auto.sensor_width = 36.0
cam_auto.clip_end = 1634.31
ob_auto_camera = bpy.data.objects.new('AutoCamera', cam_auto)
scene.collection.objects.link(ob_auto_camera)
ob_auto_camera.location = (82.8521, -111.31, 77.4399)
ob_auto_camera.rotation_euler = (1.09748, -7.21219e-08, 0.694738)
scene.camera = ob_auto_camera
light_auto_sun = bpy.data.lights.new('AutoSun', 'SUN')
light_auto_sun.energy = 3.0
light_auto_sun.angle = 0.0523599
ob_auto_sun = bpy.data.objects.new('AutoSun', light_auto_sun)
scene.collection.objects.link(ob_auto_sun)
ob_auto_sun.rotation_euler = (0.872665, 0.174533, 0.523599)
bpy.context.view_layer.update()
